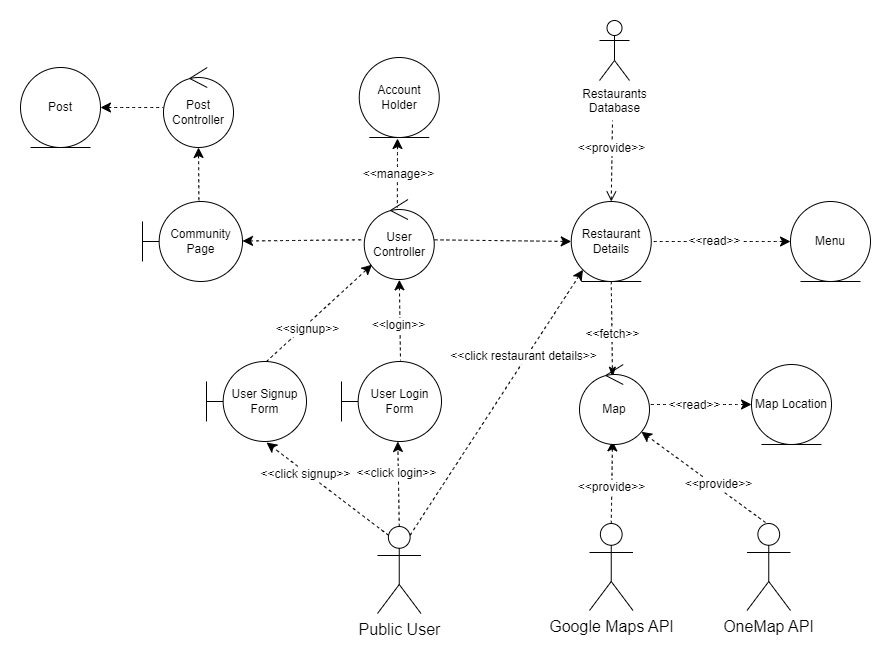

The diagram above was exported from draw.io. Its source (the exported page's mxGraphModel, read from the mxfile embedded in the PNG):
<mxGraphModel dx="2123" dy="1023" grid="0" gridSize="10" guides="1" tooltips="1" connect="1" arrows="1" fold="1" page="0" pageScale="1" pageWidth="850" pageHeight="1100" math="0" shadow="0">
  <root>
    <mxCell id="0" />
    <mxCell id="1" parent="0" />
    <mxCell id="d5BKdqSc_xHFuyM7LWBF-1" value="Public User" style="shape=umlActor;verticalLabelPosition=bottom;verticalAlign=top;html=1;outlineConnect=0;fontSize=16;" parent="1" vertex="1">
      <mxGeometry x="-123" y="196" width="43.5" height="87" as="geometry" />
    </mxCell>
    <mxCell id="d5BKdqSc_xHFuyM7LWBF-2" value="User Login Form" style="shape=umlBoundary;whiteSpace=wrap;html=1;fontSize=12;" parent="1" vertex="1">
      <mxGeometry x="-159" y="31" width="100" height="80" as="geometry" />
    </mxCell>
    <mxCell id="d5BKdqSc_xHFuyM7LWBF-5" value="" style="edgeStyle=none;orthogonalLoop=1;jettySize=auto;html=1;rounded=0;fontSize=12;startSize=8;endSize=8;curved=1;dashed=1;entryX=0.563;entryY=1;entryDx=0;entryDy=0;entryPerimeter=0;exitX=0.5;exitY=0;exitDx=0;exitDy=0;exitPerimeter=0;" parent="1" source="d5BKdqSc_xHFuyM7LWBF-1" target="d5BKdqSc_xHFuyM7LWBF-2" edge="1">
      <mxGeometry width="120" relative="1" as="geometry">
        <mxPoint x="-103" y="187" as="sourcePoint" />
        <mxPoint x="-108" y="123" as="targetPoint" />
        <Array as="points" />
      </mxGeometry>
    </mxCell>
    <mxCell id="pHo9vIIPi7Yucx-JHA5a-15" value="&amp;lt;&amp;lt;click login&amp;gt;&amp;gt;" style="edgeLabel;html=1;align=center;verticalAlign=middle;resizable=0;points=[];fontSize=12;" parent="d5BKdqSc_xHFuyM7LWBF-5" vertex="1" connectable="0">
      <mxGeometry x="-0.3459" y="3" relative="1" as="geometry">
        <mxPoint y="-26" as="offset" />
      </mxGeometry>
    </mxCell>
    <mxCell id="d5BKdqSc_xHFuyM7LWBF-10" style="edgeStyle=none;curved=1;rounded=0;orthogonalLoop=1;jettySize=auto;html=1;exitX=0.5;exitY=0;exitDx=0;exitDy=0;exitPerimeter=0;entryX=0.518;entryY=0.992;entryDx=0;entryDy=0;entryPerimeter=0;dashed=1;fontSize=12;startSize=8;endSize=8;" parent="1" source="d5BKdqSc_xHFuyM7LWBF-7" edge="1">
      <mxGeometry relative="1" as="geometry">
        <mxPoint x="112.00999999999999" y="110.3599999999999" as="targetPoint" />
      </mxGeometry>
    </mxCell>
    <mxCell id="pHo9vIIPi7Yucx-JHA5a-10" value="&amp;lt;&amp;lt;provide&amp;gt;&amp;gt;" style="edgeLabel;html=1;align=center;verticalAlign=middle;resizable=0;points=[];fontSize=12;" parent="d5BKdqSc_xHFuyM7LWBF-10" vertex="1" connectable="0">
      <mxGeometry x="-0.2501" y="1" relative="1" as="geometry">
        <mxPoint y="-5" as="offset" />
      </mxGeometry>
    </mxCell>
    <mxCell id="d5BKdqSc_xHFuyM7LWBF-7" value="Google Maps API" style="shape=umlActor;verticalLabelPosition=bottom;verticalAlign=top;html=1;outlineConnect=0;fontSize=16;" parent="1" vertex="1">
      <mxGeometry x="89" y="193" width="43.5" height="87" as="geometry" />
    </mxCell>
    <mxCell id="d5BKdqSc_xHFuyM7LWBF-14" style="edgeStyle=none;curved=1;rounded=0;orthogonalLoop=1;jettySize=auto;html=1;exitX=0.5;exitY=1;exitDx=0;exitDy=0;entryX=0.518;entryY=0.195;entryDx=0;entryDy=0;entryPerimeter=0;dashed=1;fontSize=12;startSize=8;endSize=8;startArrow=none;startFill=0;endArrow=classicThin;endFill=1;" parent="1" source="d5BKdqSc_xHFuyM7LWBF-13" edge="1">
      <mxGeometry relative="1" as="geometry">
        <mxPoint x="112.00999999999999" y="46.60000000000002" as="targetPoint" />
      </mxGeometry>
    </mxCell>
    <mxCell id="pHo9vIIPi7Yucx-JHA5a-9" value="&amp;lt;&amp;lt;fetch&amp;gt;&amp;gt;" style="edgeLabel;html=1;align=center;verticalAlign=middle;resizable=0;points=[];fontSize=12;" parent="d5BKdqSc_xHFuyM7LWBF-14" vertex="1" connectable="0">
      <mxGeometry x="0.3401" y="2" relative="1" as="geometry">
        <mxPoint x="-2" y="-11" as="offset" />
      </mxGeometry>
    </mxCell>
    <mxCell id="pHo9vIIPi7Yucx-JHA5a-3" style="edgeStyle=none;curved=1;rounded=0;orthogonalLoop=1;jettySize=auto;html=1;exitX=0;exitY=1;exitDx=0;exitDy=0;fontSize=12;startSize=8;endSize=8;endArrow=none;endFill=0;startArrow=classic;startFill=1;dashed=1;entryX=0.75;entryY=0.1;entryDx=0;entryDy=0;entryPerimeter=0;" parent="1" source="d5BKdqSc_xHFuyM7LWBF-13" target="d5BKdqSc_xHFuyM7LWBF-1" edge="1">
      <mxGeometry relative="1" as="geometry">
        <mxPoint x="-59" y="68" as="targetPoint" />
      </mxGeometry>
    </mxCell>
    <mxCell id="pHo9vIIPi7Yucx-JHA5a-16" value="&amp;lt;&amp;lt;click restaurant details&amp;gt;&amp;gt;" style="edgeLabel;html=1;align=center;verticalAlign=middle;resizable=0;points=[];fontSize=12;" parent="pHo9vIIPi7Yucx-JHA5a-3" vertex="1" connectable="0">
      <mxGeometry x="-0.3323" y="-4" relative="1" as="geometry">
        <mxPoint as="offset" />
      </mxGeometry>
    </mxCell>
    <mxCell id="d5BKdqSc_xHFuyM7LWBF-13" value="Restaurant&lt;br&gt;Details" style="ellipse;shape=umlEntity;whiteSpace=wrap;html=1;fontSize=12;" parent="1" vertex="1">
      <mxGeometry x="70.75" y="-129" width="80" height="80" as="geometry" />
    </mxCell>
    <mxCell id="d5BKdqSc_xHFuyM7LWBF-17" value="User Controller" style="ellipse;shape=umlControl;whiteSpace=wrap;html=1;fontSize=12;" parent="1" vertex="1">
      <mxGeometry x="-136.25" y="-131" width="70" height="80" as="geometry" />
    </mxCell>
    <mxCell id="d5BKdqSc_xHFuyM7LWBF-18" style="edgeStyle=none;curved=1;rounded=0;orthogonalLoop=1;jettySize=auto;html=1;exitX=0.501;exitY=1.004;exitDx=0;exitDy=0;dashed=1;fontSize=12;startSize=8;endSize=8;startArrow=classic;startFill=1;endArrow=none;endFill=0;exitPerimeter=0;" parent="1" source="d5BKdqSc_xHFuyM7LWBF-17" edge="1">
      <mxGeometry relative="1" as="geometry">
        <mxPoint x="-101.87" y="-48.5" as="sourcePoint" />
        <mxPoint x="-100" y="30" as="targetPoint" />
      </mxGeometry>
    </mxCell>
    <mxCell id="pHo9vIIPi7Yucx-JHA5a-13" value="&amp;lt;&amp;lt;login&amp;gt;&amp;gt;" style="edgeLabel;html=1;align=center;verticalAlign=middle;resizable=0;points=[];fontSize=12;" parent="d5BKdqSc_xHFuyM7LWBF-18" vertex="1" connectable="0">
      <mxGeometry x="0.3362" y="-2" relative="1" as="geometry">
        <mxPoint y="-9" as="offset" />
      </mxGeometry>
    </mxCell>
    <mxCell id="d5BKdqSc_xHFuyM7LWBF-20" style="edgeStyle=none;curved=1;rounded=0;orthogonalLoop=1;jettySize=auto;html=1;dashed=1;fontSize=12;startSize=8;endSize=8;startArrow=classic;startFill=1;endArrow=none;endFill=0;exitX=0;exitY=0.5;exitDx=0;exitDy=0;" parent="1" source="d5BKdqSc_xHFuyM7LWBF-13" target="d5BKdqSc_xHFuyM7LWBF-17" edge="1">
      <mxGeometry relative="1" as="geometry">
        <mxPoint x="69" y="-83" as="sourcePoint" />
        <mxPoint x="-59" y="-83" as="targetPoint" />
      </mxGeometry>
    </mxCell>
    <mxCell id="d5BKdqSc_xHFuyM7LWBF-21" value="Menu" style="ellipse;shape=umlEntity;whiteSpace=wrap;html=1;fontSize=12;" parent="1" vertex="1">
      <mxGeometry x="290" y="-129" width="80" height="80" as="geometry" />
    </mxCell>
    <mxCell id="d5BKdqSc_xHFuyM7LWBF-22" style="edgeStyle=none;curved=1;rounded=0;orthogonalLoop=1;jettySize=auto;html=1;dashed=1;fontSize=12;startSize=8;endSize=8;startArrow=classic;startFill=1;endArrow=none;endFill=0;entryX=1;entryY=0.5;entryDx=0;entryDy=0;exitX=0;exitY=0.5;exitDx=0;exitDy=0;" parent="1" source="d5BKdqSc_xHFuyM7LWBF-21" target="d5BKdqSc_xHFuyM7LWBF-13" edge="1">
      <mxGeometry relative="1" as="geometry">
        <mxPoint x="287" y="-83.62" as="sourcePoint" />
        <mxPoint x="159" y="-83.62" as="targetPoint" />
      </mxGeometry>
    </mxCell>
    <mxCell id="pHo9vIIPi7Yucx-JHA5a-22" value="&amp;lt;&amp;lt;read&amp;gt;&amp;gt;" style="edgeLabel;html=1;align=center;verticalAlign=middle;resizable=0;points=[];fontSize=12;" parent="d5BKdqSc_xHFuyM7LWBF-22" vertex="1" connectable="0">
      <mxGeometry x="0.1082" y="-1" relative="1" as="geometry">
        <mxPoint as="offset" />
      </mxGeometry>
    </mxCell>
    <mxCell id="6giXcnXgvS34QESuNmI0-1" value="Account Holder" style="ellipse;shape=umlEntity;whiteSpace=wrap;html=1;fontSize=12;" parent="1" vertex="1">
      <mxGeometry x="-141.25" y="-273" width="80" height="80" as="geometry" />
    </mxCell>
    <mxCell id="6giXcnXgvS34QESuNmI0-3" style="edgeStyle=none;curved=1;rounded=0;orthogonalLoop=1;jettySize=auto;html=1;dashed=1;fontSize=12;startSize=8;endSize=8;startArrow=classic;startFill=1;endArrow=none;endFill=0;" parent="1" edge="1">
      <mxGeometry relative="1" as="geometry">
        <mxPoint x="-103" y="-192" as="sourcePoint" />
        <mxPoint x="-103.13" y="-123" as="targetPoint" />
      </mxGeometry>
    </mxCell>
    <mxCell id="pHo9vIIPi7Yucx-JHA5a-11" value="&amp;lt;&amp;lt;manage&amp;gt;&amp;gt;" style="edgeLabel;html=1;align=center;verticalAlign=middle;resizable=0;points=[];fontSize=12;" parent="6giXcnXgvS34QESuNmI0-3" vertex="1" connectable="0">
      <mxGeometry x="0.529" relative="1" as="geometry">
        <mxPoint y="-18" as="offset" />
      </mxGeometry>
    </mxCell>
    <mxCell id="6giXcnXgvS34QESuNmI0-4" value="Restaurants&lt;br style=&quot;border-color: var(--border-color);&quot;&gt;&lt;span style=&quot;&quot;&gt;Database&lt;/span&gt;" style="shape=umlActor;verticalLabelPosition=bottom;verticalAlign=top;html=1;outlineConnect=0;fontSize=12;" parent="1" vertex="1">
      <mxGeometry x="99" y="-310" width="30" height="60" as="geometry" />
    </mxCell>
    <mxCell id="6giXcnXgvS34QESuNmI0-6" style="edgeStyle=none;curved=1;rounded=0;orthogonalLoop=1;jettySize=auto;html=1;exitX=0.5;exitY=0;exitDx=0;exitDy=0;dashed=1;fontSize=12;startSize=8;endSize=8;startArrow=open;startFill=0;endArrow=none;endFill=0;" parent="1" source="d5BKdqSc_xHFuyM7LWBF-13" edge="1">
      <mxGeometry relative="1" as="geometry">
        <mxPoint x="112.44" y="-127.36000000000001" as="sourcePoint" />
        <mxPoint x="112" y="-210" as="targetPoint" />
      </mxGeometry>
    </mxCell>
    <mxCell id="pHo9vIIPi7Yucx-JHA5a-21" value="&amp;lt;&amp;lt;provide&amp;gt;&amp;gt;" style="edgeLabel;html=1;align=center;verticalAlign=middle;resizable=0;points=[];fontSize=12;" parent="6giXcnXgvS34QESuNmI0-6" vertex="1" connectable="0">
      <mxGeometry x="0.3257" y="1" relative="1" as="geometry">
        <mxPoint as="offset" />
      </mxGeometry>
    </mxCell>
    <mxCell id="6giXcnXgvS34QESuNmI0-8" value="Map" style="ellipse;shape=umlControl;whiteSpace=wrap;html=1;fontSize=12;" parent="1" vertex="1">
      <mxGeometry x="79" y="34" width="70" height="80" as="geometry" />
    </mxCell>
    <mxCell id="pHo9vIIPi7Yucx-JHA5a-4" value="User Signup Form" style="shape=umlBoundary;whiteSpace=wrap;html=1;fontSize=12;" parent="1" vertex="1">
      <mxGeometry x="-294" y="31" width="100" height="80" as="geometry" />
    </mxCell>
    <mxCell id="pHo9vIIPi7Yucx-JHA5a-6" value="" style="edgeStyle=none;orthogonalLoop=1;jettySize=auto;html=1;rounded=0;fontSize=12;startSize=8;endSize=8;curved=1;dashed=1;exitX=0.25;exitY=0.1;exitDx=0;exitDy=0;exitPerimeter=0;" parent="1" source="d5BKdqSc_xHFuyM7LWBF-1" edge="1">
      <mxGeometry width="120" relative="1" as="geometry">
        <mxPoint x="-123" y="223" as="sourcePoint" />
        <mxPoint x="-234" y="112" as="targetPoint" />
        <Array as="points" />
      </mxGeometry>
    </mxCell>
    <mxCell id="pHo9vIIPi7Yucx-JHA5a-14" value="&amp;lt;&amp;lt;click signup&amp;gt;&amp;gt;" style="edgeLabel;html=1;align=center;verticalAlign=middle;resizable=0;points=[];fontSize=12;" parent="pHo9vIIPi7Yucx-JHA5a-6" vertex="1" connectable="0">
      <mxGeometry x="0.3799" y="2" relative="1" as="geometry">
        <mxPoint x="1" as="offset" />
      </mxGeometry>
    </mxCell>
    <mxCell id="pHo9vIIPi7Yucx-JHA5a-7" value="" style="edgeStyle=none;orthogonalLoop=1;jettySize=auto;html=1;rounded=0;fontSize=12;startSize=8;endSize=8;curved=1;dashed=1;exitX=0.6;exitY=0;exitDx=0;exitDy=0;exitPerimeter=0;" parent="1" source="pHo9vIIPi7Yucx-JHA5a-4" target="d5BKdqSc_xHFuyM7LWBF-17" edge="1">
      <mxGeometry width="120" relative="1" as="geometry">
        <mxPoint x="-233" y="31" as="sourcePoint" />
        <mxPoint x="-355" y="-62" as="targetPoint" />
        <Array as="points" />
      </mxGeometry>
    </mxCell>
    <mxCell id="pHo9vIIPi7Yucx-JHA5a-12" value="&amp;lt;&amp;lt;signup&amp;gt;&amp;gt;" style="edgeLabel;html=1;align=center;verticalAlign=middle;resizable=0;points=[];fontSize=12;" parent="pHo9vIIPi7Yucx-JHA5a-7" vertex="1" connectable="0">
      <mxGeometry x="-0.2863" y="-3" relative="1" as="geometry">
        <mxPoint as="offset" />
      </mxGeometry>
    </mxCell>
    <mxCell id="pHo9vIIPi7Yucx-JHA5a-19" style="edgeStyle=none;curved=1;rounded=0;orthogonalLoop=1;jettySize=auto;html=1;exitX=0;exitY=0.5;exitDx=0;exitDy=0;dashed=1;fontSize=12;startArrow=classic;startFill=1;endArrow=none;endFill=0;startSize=8;endSize=8;" parent="1" source="pHo9vIIPi7Yucx-JHA5a-17" target="6giXcnXgvS34QESuNmI0-8" edge="1">
      <mxGeometry relative="1" as="geometry" />
    </mxCell>
    <mxCell id="pHo9vIIPi7Yucx-JHA5a-20" value="&amp;lt;&amp;lt;read&amp;gt;&amp;gt;" style="edgeLabel;html=1;align=center;verticalAlign=middle;resizable=0;points=[];fontSize=12;" parent="pHo9vIIPi7Yucx-JHA5a-19" vertex="1" connectable="0">
      <mxGeometry x="0.2586" relative="1" as="geometry">
        <mxPoint x="7" as="offset" />
      </mxGeometry>
    </mxCell>
    <mxCell id="pHo9vIIPi7Yucx-JHA5a-17" value="Map Location" style="ellipse;shape=umlEntity;whiteSpace=wrap;html=1;fontSize=12;" parent="1" vertex="1">
      <mxGeometry x="251" y="34" width="80" height="80" as="geometry" />
    </mxCell>
    <mxCell id="pHo9vIIPi7Yucx-JHA5a-25" style="edgeStyle=none;curved=1;rounded=0;orthogonalLoop=1;jettySize=auto;html=1;dashed=1;fontSize=12;startArrow=classic;startFill=1;endArrow=none;endFill=0;startSize=8;endSize=8;" parent="1" source="pHo9vIIPi7Yucx-JHA5a-23" target="d5BKdqSc_xHFuyM7LWBF-17" edge="1">
      <mxGeometry relative="1" as="geometry" />
    </mxCell>
    <mxCell id="pHo9vIIPi7Yucx-JHA5a-23" value="Community Page" style="shape=umlBoundary;whiteSpace=wrap;html=1;fontSize=12;" parent="1" vertex="1">
      <mxGeometry x="-358" y="-129" width="100" height="80" as="geometry" />
    </mxCell>
    <mxCell id="pHo9vIIPi7Yucx-JHA5a-27" style="edgeStyle=none;curved=1;rounded=0;orthogonalLoop=1;jettySize=auto;html=1;entryX=0.564;entryY=0.007;entryDx=0;entryDy=0;entryPerimeter=0;dashed=1;fontSize=12;startArrow=classic;startFill=1;endArrow=none;endFill=0;startSize=8;endSize=8;" parent="1" source="pHo9vIIPi7Yucx-JHA5a-26" target="pHo9vIIPi7Yucx-JHA5a-23" edge="1">
      <mxGeometry relative="1" as="geometry" />
    </mxCell>
    <mxCell id="pHo9vIIPi7Yucx-JHA5a-26" value="Post Controller" style="ellipse;shape=umlControl;whiteSpace=wrap;html=1;fontSize=12;" parent="1" vertex="1">
      <mxGeometry x="-337" y="-263" width="70" height="80" as="geometry" />
    </mxCell>
    <mxCell id="pHo9vIIPi7Yucx-JHA5a-30" style="edgeStyle=none;curved=1;rounded=0;orthogonalLoop=1;jettySize=auto;html=1;dashed=1;fontSize=12;startArrow=classic;startFill=1;endArrow=none;endFill=0;startSize=8;endSize=8;" parent="1" source="pHo9vIIPi7Yucx-JHA5a-28" target="pHo9vIIPi7Yucx-JHA5a-26" edge="1">
      <mxGeometry relative="1" as="geometry" />
    </mxCell>
    <mxCell id="pHo9vIIPi7Yucx-JHA5a-28" value="Post" style="ellipse;shape=umlEntity;whiteSpace=wrap;html=1;fontSize=12;" parent="1" vertex="1">
      <mxGeometry x="-480" y="-263" width="80" height="80" as="geometry" />
    </mxCell>
    <mxCell id="VaxxEHtlPXTGuCvZ9D0G-1" value="OneMap API" style="shape=umlActor;verticalLabelPosition=bottom;verticalAlign=top;html=1;outlineConnect=0;fontSize=16;" vertex="1" parent="1">
      <mxGeometry x="246.5" y="193" width="43.5" height="87" as="geometry" />
    </mxCell>
    <mxCell id="VaxxEHtlPXTGuCvZ9D0G-2" style="edgeStyle=none;curved=1;rounded=0;orthogonalLoop=1;jettySize=auto;html=1;dashed=1;fontSize=12;startSize=8;endSize=8;entryX=0.884;entryY=0.841;entryDx=0;entryDy=0;entryPerimeter=0;" edge="1" parent="1" target="6giXcnXgvS34QESuNmI0-8">
      <mxGeometry relative="1" as="geometry">
        <mxPoint x="131" y="101" as="targetPoint" />
        <mxPoint x="265" y="192" as="sourcePoint" />
      </mxGeometry>
    </mxCell>
    <mxCell id="VaxxEHtlPXTGuCvZ9D0G-3" value="&amp;lt;&amp;lt;provide&amp;gt;&amp;gt;" style="edgeLabel;html=1;align=center;verticalAlign=middle;resizable=0;points=[];fontSize=12;" vertex="1" connectable="0" parent="VaxxEHtlPXTGuCvZ9D0G-2">
      <mxGeometry x="-0.2501" y="1" relative="1" as="geometry">
        <mxPoint y="-5" as="offset" />
      </mxGeometry>
    </mxCell>
  </root>
</mxGraphModel>